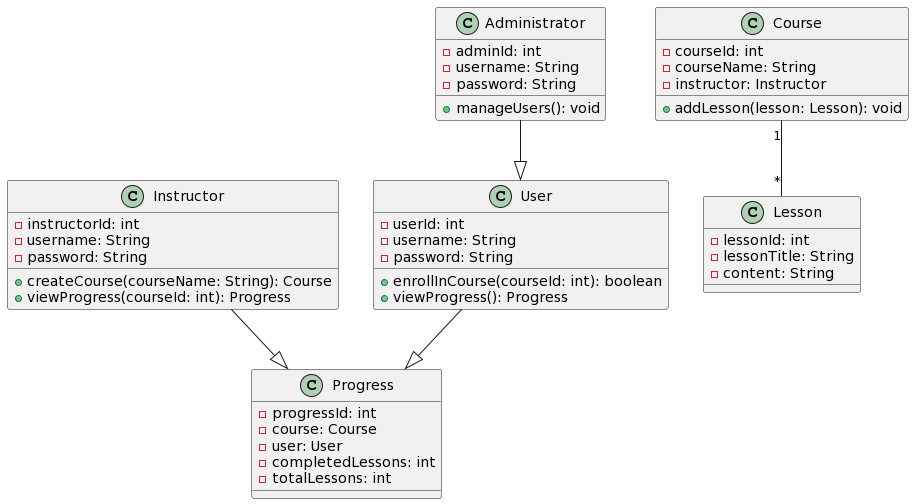

The diagram above was rendered by PlantUML. Its source (embedded in the PNG):
@startuml
class User {
  - userId: int
  - username: String
  - password: String
  + enrollInCourse(courseId: int): boolean
  + viewProgress(): Progress
}

class Instructor {
  - instructorId: int
  - username: String
  - password: String
  + createCourse(courseName: String): Course
  + viewProgress(courseId: int): Progress
}

class Administrator {
  - adminId: int
  - username: String
  - password: String
  + manageUsers(): void
}

class Course {
  - courseId: int
  - courseName: String
  - instructor: Instructor
  + addLesson(lesson: Lesson): void
}

class Lesson {
  - lessonId: int
  - lessonTitle: String
  - content: String
}

class Progress {
  - progressId: int
  - course: Course
  - user: User
  - completedLessons: int
  - totalLessons: int
}

User --|> Progress
Instructor --|> Progress
Administrator --|> User
Course "1" -- "*" Lesson
@enduml